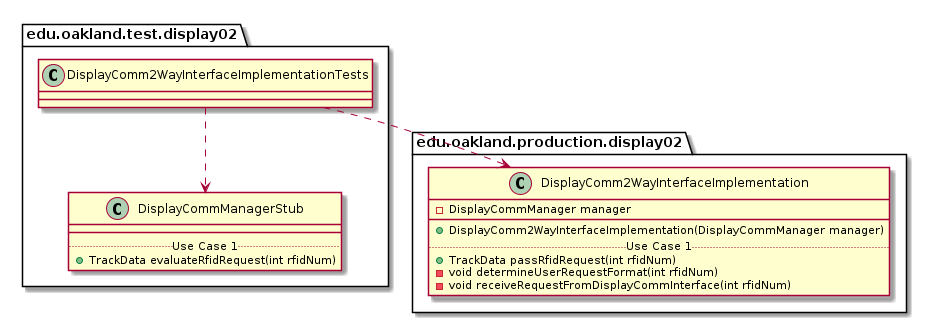

The diagram above was rendered by PlantUML. Its source (embedded in the PNG):
@startuml DisplayComm2WayInterfaceImplementationTests_DirectDependencies


package edu.oakland.test.display02 {
    class DisplayComm2WayInterfaceImplementationTests {

    }
}



package edu.oakland.test.display02 {
    class DisplayCommManagerStub {
        __
        .. Use Case 1 ..
        + TrackData evaluateRfidRequest(int rfidNum)
    }
}

DisplayComm2WayInterfaceImplementationTests ..> DisplayCommManagerStub


package edu.oakland.production.display02 {
    class DisplayComm2WayInterfaceImplementation {
        - DisplayCommManager manager
        __
        + DisplayComm2WayInterfaceImplementation(DisplayCommManager manager)
        .. Use Case 1 ..
        + TrackData passRfidRequest(int rfidNum)
        - void determineUserRequestFormat(int rfidNum)
        - void receiveRequestFromDisplayCommInterface(int rfidNum)
    }
}

DisplayComm2WayInterfaceImplementationTests ..> DisplayComm2WayInterfaceImplementation



@enduml